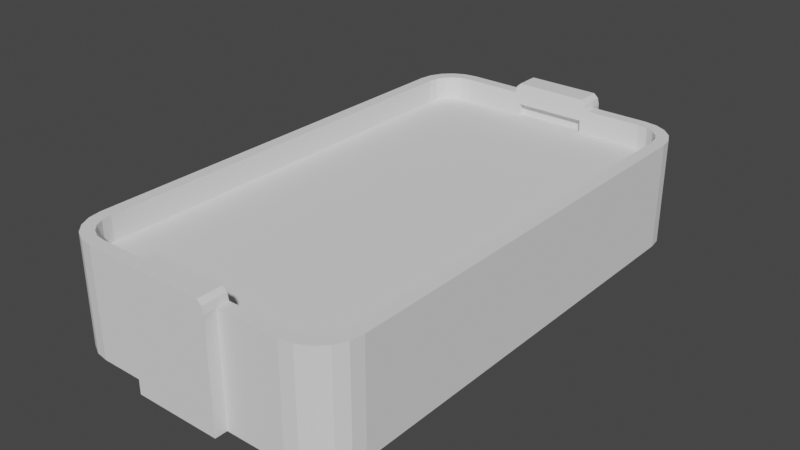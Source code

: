 # Source: table.blend  (saved by Blender 3.5.10; exported with 4.5.12 LTS)
import bpy
from mathutils import Matrix  # noqa: F401  (used for matrix-valued properties, if any)

bpy.ops.wm.read_factory_settings(use_empty=True)
scene = bpy.context.scene
scene.name = 'Scene'

# ---- collections
col_collection = bpy.data.collections.new('Collection'); scene.collection.children.link(col_collection)

# ---- world
world_world = bpy.data.worlds.new('World'); scene.world = world_world
world_world.use_nodes = True; world_world.node_tree.nodes.clear()
_N = world_world.node_tree.nodes; _L = world_world.node_tree.links
n0 = _N.new('ShaderNodeOutputWorld'); n0.name = 'World Output'; n0.location = (300, 300)
n1 = _N.new('ShaderNodeBackground'); n1.name = 'Background'; n1.location = (10, 300)
n1.inputs[0].default_value = (0.05088, 0.05088, 0.05088, 1.0)
_L.new(n1.outputs[0], n0.inputs[0])
n0.is_active_output = True
world_world.color = (0.05088, 0.05088, 0.05088)
world_world.use_sun_shadow = False
world_world.sun_shadow_jitter_overblur = 0.0

# ---- meshes
me_cube_001 = bpy.data.meshes.new('Cube.001')
me_cube_001.from_pydata([(1.0, -1.455, -0.3686), (0.7127, -1.742, -0.3686), (0.9859, -1.544, -0.3686), (0.9451, -1.624, -0.3686), (0.8816, -1.687, -0.3686), (0.8015, -1.728, -0.3686), (0.706, -1.657, 0.3686), (0.9145, -1.448, 0.3686), (0.7747, -1.646, 0.3686), (0.8307, -1.617, 0.3686), (0.8751, -1.573, 0.3686), (0.9036, -1.517, 0.3686), (-1.0, -1.455, -0.3686), (-0.7127, -1.742, -0.3686), (-0.9859, -1.544, -0.3686), (-0.9451, -1.624, -0.3686), (-0.8816, -1.687, -0.3686), (-0.8015, -1.728, -0.3686), (-0.706, -1.657, 0.3686), (-0.9145, -1.448, 0.3686), (-0.7747, -1.646, 0.3686), (-0.8307, -1.617, 0.3686), (-0.8751, -1.573, 0.3686), (-0.9036, -1.517, 0.3686), (1.0, 1.455, -0.3686), (0.7127, 1.742, -0.3686), (0.9859, 1.544, -0.3686), (0.9451, 1.624, -0.3686), (0.8816, 1.687, -0.3686), (0.8015, 1.728, -0.3686), (0.706, 1.657, 0.3686), (0.9145, 1.448, 0.3686), (0.7747, 1.646, 0.3686), (0.8307, 1.617, 0.3686), (0.8751, 1.573, 0.3686), (0.9036, 1.517, 0.3686), (-1.0, 1.455, -0.3686), (-0.7127, 1.742, -0.3686), (-0.9859, 1.544, -0.3686), (-0.9451, 1.624, -0.3686), (-0.8816, 1.687, -0.3686), (-0.8015, 1.728, -0.3686), (-0.706, 1.657, 0.3686), (-0.9145, 1.448, 0.3686), (-0.7747, 1.646, 0.3686), (-0.8307, 1.617, 0.3686), (-0.8751, 1.573, 0.3686), (-0.9036, 1.517, 0.3686), (0.8015, -1.728, 0.3686), (0.7127, -1.742, 0.3686), (0.8816, -1.687, 0.3686), (0.9451, -1.624, 0.3686), (0.9859, -1.544, 0.3686), (1.0, -1.455, 0.3686), (-0.8015, -1.728, 0.3686), (-0.7127, -1.742, 0.3686), (-0.8816, -1.687, 0.3686), (-0.9451, -1.624, 0.3686), (-0.9859, -1.544, 0.3686), (-1.0, -1.455, 0.3686), (0.8015, 1.728, 0.3686), (0.7127, 1.742, 0.3686), (0.8816, 1.687, 0.3686), (0.9451, 1.624, 0.3686), (0.9859, 1.544, 0.3686), (1.0, 1.455, 0.3686), (-0.8015, 1.728, 0.3686), (-0.7127, 1.742, 0.3686), (-0.8816, 1.687, 0.3686), (-0.9451, 1.624, 0.3686), (-0.9859, 1.544, 0.3686), (-1.0, 1.455, 0.3686), (0.706, -1.657, 0.1997), (0.9145, -1.448, 0.1997), (0.7747, -1.646, 0.1997), (0.8307, -1.617, 0.1997), (0.8751, -1.573, 0.1997), (0.9036, -1.517, 0.1997), (-0.706, -1.657, 0.1997), (-0.9145, -1.448, 0.1997), (-0.7747, -1.646, 0.1997), (-0.8307, -1.617, 0.1997), (-0.8751, -1.573, 0.1997), (-0.9036, -1.517, 0.1997), (0.706, 1.657, 0.1997), (0.9145, 1.448, 0.1997), (0.7747, 1.646, 0.1997), (0.8307, 1.617, 0.1997), (0.8751, 1.573, 0.1997), (0.9036, 1.517, 0.1997), (-0.706, 1.657, 0.1997), (-0.9145, 1.448, 0.1997), (-0.7747, 1.646, 0.1997), (-0.8307, 1.617, 0.1997), (-0.8751, 1.573, 0.1997), (-0.9036, 1.517, 0.1997), (-0.2973, -1.742, -0.3686), (0.2973, -1.742, -0.3686), (-0.2973, -1.742, 0.3686), (0.2973, -1.742, 0.3686), (-0.2525, -1.657, 0.2855), (0.2525, -1.657, 0.2855), (-0.2525, -1.657, 0.2001), (0.2525, -1.657, 0.2001), (-0.2973, 1.742, -0.3686), (0.2973, 1.742, -0.3686), (-0.2973, 1.742, 0.3686), (0.2973, 1.742, 0.3686), (-0.2525, 1.657, 0.2855), (0.2525, 1.657, 0.2855), (-0.2525, 1.657, 0.2003), (0.2525, 1.657, 0.2003), (-0.2973, -1.824, -0.3686), (0.2973, -1.824, -0.3686), (-0.2973, -1.824, 0.3686), (0.2973, -1.824, 0.3686), (-0.2973, 1.824, -0.3686), (0.2973, 1.824, -0.3686), (-0.2973, 1.824, 0.3686), (0.2973, 1.824, 0.3686), (-0.2865, -1.742, 0.4129), (0.2865, -1.742, 0.4129), (-0.2838, -1.657, 0.4129), (0.2838, -1.657, 0.4129), (-0.2865, 1.742, 0.4129), (0.2865, 1.742, 0.4129), (-0.2838, 1.657, 0.4129), (0.2838, 1.657, 0.4129), (-0.2865, -1.824, 0.4129), (0.2865, -1.824, 0.4129), (-0.2865, 1.824, 0.4129), (0.2865, 1.824, 0.4129), (-0.2945, -1.657, 0.3686), (0.2945, -1.657, 0.3686), (-0.2945, -1.657, 0.2001), (0.2945, -1.657, 0.2001), (-0.2945, 1.657, 0.3686), (0.2945, 1.657, 0.3686), (-0.2945, 1.657, 0.2003), (0.2945, 1.657, 0.2003), (-0.2525, -1.702, 0.2855), (0.2525, -1.702, 0.2855), (-0.2525, -1.702, 0.2005), (0.2525, -1.702, 0.2005), (-0.2525, 1.702, 0.2855), (0.2525, 1.702, 0.2855), (-0.2525, 1.702, 0.2005), (0.2525, 1.702, 0.2005), (-0.255, -1.742, 0.4415), (0.255, -1.742, 0.4415), (-0.2526, -1.657, 0.4415), (0.2526, -1.657, 0.4415), (-0.255, 1.742, 0.4415), (0.255, 1.742, 0.4415), (-0.2526, 1.657, 0.4415), (0.2526, 1.657, 0.4415), (-0.255, -1.824, 0.4415), (0.255, -1.824, 0.4415), (-0.255, 1.824, 0.4415), (0.255, 1.824, 0.4415)], [], [(96, 98, 55, 13), (49, 1, 5, 48), (48, 5, 4, 50), (50, 4, 3, 51), (51, 3, 2, 52), (52, 2, 0, 53), (53, 0, 24, 65), (104, 96, 13, 17, 16, 15, 14, 12, 36, 38, 39, 40, 41, 37), (55, 54, 17, 13), (54, 56, 16, 17), (56, 57, 15, 16), (57, 58, 14, 15), (58, 59, 12, 14), (104, 37, 67, 106), (61, 60, 29, 25), (60, 62, 28, 29), (62, 63, 27, 28), (63, 64, 26, 27), (64, 65, 24, 26), (59, 71, 36, 12), (20, 18, 78, 80), (67, 37, 41, 66), (66, 41, 40, 68), (68, 40, 39, 69), (69, 39, 38, 70), (70, 38, 36, 71), (8, 6, 49, 48), (9, 8, 48, 50), (10, 9, 50, 51), (11, 10, 51, 52), (7, 11, 52, 53), (18, 20, 54, 55), (20, 21, 56, 54), (21, 22, 57, 56), (22, 23, 58, 57), (23, 19, 59, 58), (132, 18, 55, 98), (30, 32, 60, 61), (32, 33, 62, 60), (33, 34, 63, 62), (34, 35, 64, 63), (35, 31, 65, 64), (44, 42, 67, 66), (45, 44, 66, 68), (46, 45, 68, 69), (47, 46, 69, 70), (43, 47, 70, 71), (19, 43, 71, 59), (137, 30, 61, 107), (31, 7, 53, 65), (134, 138, 90, 92, 93, 94, 95, 91, 79, 83, 82, 81, 80, 78), (47, 43, 91, 95), (34, 33, 87, 88), (21, 20, 80, 81), (43, 19, 79, 91), (35, 34, 88, 89), (22, 21, 81, 82), (136, 42, 90, 138), (6, 8, 74, 72), (31, 35, 89, 85), (23, 22, 82, 83), (7, 31, 85, 73), (8, 9, 75, 74), (42, 44, 92, 90), (19, 23, 83, 79), (9, 10, 76, 75), (44, 45, 93, 92), (133, 6, 72, 135), (10, 11, 77, 76), (45, 46, 94, 93), (32, 30, 84, 86), (11, 7, 73, 77), (46, 47, 95, 94), (33, 32, 86, 87), (18, 132, 134, 78), (6, 133, 99, 49), (118, 106, 124, 130), (1, 49, 99, 97), (115, 129, 157), (30, 137, 139, 84), (111, 109, 145, 147), (42, 136, 106, 67), (115, 99, 121, 129), (25, 105, 107, 61), (104, 106, 118, 116), (74, 75, 76, 77, 73, 85, 89, 88, 87, 86, 84, 139, 135, 72), (1, 97, 105, 25, 29, 28, 27, 26, 24, 0, 2, 3, 4, 5), (97, 99, 115, 113), (137, 127, 155), (107, 105, 117, 119), (98, 96, 112, 114), (150, 122, 120, 148), (148, 120, 128, 156), (155, 127, 125, 153), (153, 125, 131, 159), (118, 130, 158), (99, 133, 123, 121), (106, 136, 126, 124), (132, 98, 120, 122), (98, 114, 128, 120), (137, 107, 125, 127), (132, 122, 150), (107, 119, 131, 125), (100, 102, 134, 132), (103, 101, 133, 135), (102, 110, 138, 134), (109, 111, 139, 137), (110, 108, 136, 138), (102, 100, 140, 142), (108, 110, 146, 144), (101, 103, 143, 141), (139, 111, 103, 135), (110, 102, 103, 111), (103, 102, 142, 143), (110, 111, 147, 146), (100, 101, 141, 140), (145, 144, 146, 147), (140, 141, 143, 142), (108, 109, 137, 136), (101, 100, 132, 133), (133, 151, 123), (133, 132, 150, 151), (119, 159, 131), (119, 118, 158, 159), (124, 152, 158, 130), (152, 153, 159, 158), (126, 154, 152, 124), (154, 155, 153, 152), (121, 149, 157, 129), (149, 148, 156, 157), (123, 151, 149, 121), (151, 150, 148, 149), (105, 104, 116, 117), (136, 154, 126), (136, 137, 155, 154), (96, 97, 113, 112), (117, 116, 118, 119), (113, 115, 114, 112), (97, 96, 104, 105), (114, 156, 128), (114, 115, 157, 156), (109, 108, 144, 145)])
_uv = me_cube_001.uv_layers.new(name='UVMap')
_uv.uv.foreach_set('vector', [0.375, 0.8218, 0.625, 0.8218, 0.625, 0.8218, 0.375, 0.8218, 0.625, 0.8218, 0.375, 0.8218, 0.375, 0.7996, 0.625, 0.7996, 0.625, 0.7996, 0.375, 0.7996, 0.375, 0.7796, 0.625, 0.7796, 0.625, 0.7796, 0.375, 0.7796, 0.375, 0.733, 0.625, 0.733, 0.625, 0.733, 0.375, 0.733, 0.375, 0.7215, 0.625, 0.7215, 0.625, 0.7215, 0.375, 0.7215, 0.375, 0.7088, 0.625, 0.7088, 0.625, 0.7088, 0.375, 0.7088, 0.375, 0.7088, 0.625, 0.7088, 0.375, 0.8218, 0.375, 0.8218, 0.375, 0.8218, 0.375, 0.7996, 0.375, 0.7796, 0.375, 0.733, 0.375, 0.7215, 0.375, 0.7088, 0.375, 0.7088, 0.375, 0.7215, 0.375, 0.733, 0.375, 0.7796, 0.375, 0.7996, 0.375, 0.8218, 0.625, 0.8218, 0.625, 0.7996, 0.375, 0.7996, 0.375, 0.8218, 0.625, 0.7996, 0.625, 0.7796, 0.375, 0.7796, 0.375, 0.7996, 0.625, 0.7796, 0.625, 0.733, 0.375, 0.733, 0.375, 0.7796, 0.625, 0.733, 0.625, 0.7215, 0.375, 0.7215, 0.375, 0.733, 0.625, 0.7215, 0.625, 0.7088, 0.375, 0.7088, 0.375, 0.7215, 0.375, 0.8218, 0.375, 0.8218, 0.625, 0.8218, 0.625, 0.8218, 0.625, 0.8218, 0.625, 0.7996, 0.375, 0.7996, 0.375, 0.8218, 0.625, 0.7996, 0.625, 0.7796, 0.375, 0.7796, 0.375, 0.7996, 0.625, 0.7796, 0.625, 0.733, 0.375, 0.733, 0.375, 0.7796, 0.625, 0.733, 0.625, 0.7215, 0.375, 0.7215, 0.375, 0.733, 0.625, 0.7215, 0.625, 0.7088, 0.375, 0.7088, 0.375, 0.7215, 0.625, 0.7088, 0.625, 0.7088, 0.375, 0.7088, 0.375, 0.7088, 0.625, 0.7869, 0.625, 0.7999, 0.625, 0.7999, 0.625, 0.7869, 0.625, 0.8218, 0.375, 0.8218, 0.375, 0.7996, 0.625, 0.7996, 0.625, 0.7996, 0.375, 0.7996, 0.375, 0.7796, 0.625, 0.7796, 0.625, 0.7796, 0.375, 0.7796, 0.375, 0.733, 0.625, 0.733, 0.625, 0.733, 0.375, 0.733, 0.375, 0.7215, 0.625, 0.7215, 0.625, 0.7215, 0.375, 0.7215, 0.375, 0.7088, 0.625, 0.7088, 0.625, 0.7869, 0.625, 0.7999, 0.625, 0.8218, 0.625, 0.7996, 0.625, 0.7691, 0.625, 0.7869, 0.625, 0.7996, 0.625, 0.7796, 0.625, 0.7484, 0.625, 0.7691, 0.625, 0.7796, 0.625, 0.733, 0.625, 0.734, 0.625, 0.7484, 0.625, 0.733, 0.625, 0.7215, 0.625, 0.7252, 0.625, 0.734, 0.625, 0.7215, 0.625, 0.7088, 0.625, 0.7999, 0.625, 0.7869, 0.625, 0.7996, 0.625, 0.8218, 0.625, 0.7869, 0.625, 0.7691, 0.625, 0.7796, 0.625, 0.7996, 0.625, 0.7691, 0.625, 0.7484, 0.625, 0.733, 0.625, 0.7796, 0.625, 0.7484, 0.625, 0.734, 0.625, 0.7215, 0.625, 0.733, 0.625, 0.734, 0.625, 0.7252, 0.625, 0.7088, 0.625, 0.7215, 0.625, 0.7999, 0.625, 0.7999, 0.625, 0.8218, 0.625, 0.8218, 0.625, 0.7999, 0.625, 0.7869, 0.625, 0.7996, 0.625, 0.8218, 0.625, 0.7869, 0.625, 0.7691, 0.625, 0.7796, 0.625, 0.7996, 0.625, 0.7691, 0.625, 0.7484, 0.625, 0.733, 0.625, 0.7796, 0.625, 0.7484, 0.625, 0.734, 0.625, 0.7215, 0.625, 0.733, 0.625, 0.734, 0.625, 0.7252, 0.625, 0.7088, 0.625, 0.7215, 0.625, 0.7869, 0.625, 0.7999, 0.625, 0.8218, 0.625, 0.7996, 0.625, 0.7691, 0.625, 0.7869, 0.625, 0.7996, 0.625, 0.7796, 0.625, 0.7484, 0.625, 0.7691, 0.625, 0.7796, 0.625, 0.733, 0.625, 0.734, 0.625, 0.7484, 0.625, 0.733, 0.625, 0.7215, 0.625, 0.7252, 0.625, 0.734, 0.625, 0.7215, 0.625, 0.7088, 0.625, 0.7252, 0.625, 0.7252, 0.625, 0.7088, 0.625, 0.7088, 0.625, 0.7999, 0.625, 0.7999, 0.625, 0.8218, 0.625, 0.8218, 0.625, 0.7252, 0.625, 0.7252, 0.625, 0.7088, 0.625, 0.7088, 0.625, 0.7999, 0.625, 0.7999, 0.625, 0.7999, 0.625, 0.7869, 0.625, 0.7691, 0.625, 0.7484, 0.625, 0.734, 0.625, 0.7252, 0.625, 0.7252, 0.625, 0.734, 0.625, 0.7484, 0.625, 0.7691, 0.625, 0.7869, 0.625, 0.7999, 0.625, 0.734, 0.625, 0.7252, 0.625, 0.7252, 0.625, 0.734, 0.625, 0.7484, 0.625, 0.7691, 0.625, 0.7691, 0.625, 0.7484, 0.625, 0.7691, 0.625, 0.7869, 0.625, 0.7869, 0.625, 0.7691, 0.625, 0.7252, 0.625, 0.7252, 0.625, 0.7252, 0.625, 0.7252, 0.625, 0.734, 0.625, 0.7484, 0.625, 0.7484, 0.625, 0.734, 0.625, 0.7484, 0.625, 0.7691, 0.625, 0.7691, 0.625, 0.7484, 0.625, 0.7999, 0.625, 0.7999, 0.625, 0.7999, 0.625, 0.7999, 0.625, 0.7999, 0.625, 0.7869, 0.625, 0.7869, 0.625, 0.7999, 0.625, 0.7252, 0.625, 0.734, 0.625, 0.734, 0.625, 0.7252, 0.625, 0.734, 0.625, 0.7484, 0.625, 0.7484, 0.625, 0.734, 0.625, 0.7252, 0.625, 0.7252, 0.625, 0.7252, 0.625, 0.7252, 0.625, 0.7869, 0.625, 0.7691, 0.625, 0.7691, 0.625, 0.7869, 0.625, 0.7999, 0.625, 0.7869, 0.625, 0.7869, 0.625, 0.7999, 0.625, 0.7252, 0.625, 0.734, 0.625, 0.734, 0.625, 0.7252, 0.625, 0.7691, 0.625, 0.7484, 0.625, 0.7484, 0.625, 0.7691, 0.625, 0.7869, 0.625, 0.7691, 0.625, 0.7691, 0.625, 0.7869, 0.625, 0.7999, 0.625, 0.7999, 0.625, 0.7999, 0.625, 0.7999, 0.625, 0.7484, 0.625, 0.734, 0.625, 0.734, 0.625, 0.7484, 0.625, 0.7691, 0.625, 0.7484, 0.625, 0.7484, 0.625, 0.7691, 0.625, 0.7869, 0.625, 0.7999, 0.625, 0.7999, 0.625, 0.7869, 0.625, 0.734, 0.625, 0.7252, 0.625, 0.7252, 0.625, 0.734, 0.625, 0.7484, 0.625, 0.734, 0.625, 0.734, 0.625, 0.7484, 0.625, 0.7691, 0.625, 0.7869, 0.625, 0.7869, 0.625, 0.7691, 0.625, 0.7999, 0.625, 0.7999, 0.625, 0.7999, 0.625, 0.7999, 0.625, 0.7999, 0.625, 0.7999, 0.625, 0.8218, 0.625, 0.8218, 0.625, 0.8218, 0.625, 0.8218, 0.625, 0.8218, 0.625, 0.8218, 0.375, 0.8218, 0.625, 0.8218, 0.625, 0.8218, 0.375, 0.8218, 0.625, 0.8218, 0.625, 0.8218, 0.625, 0.8218, 0.625, 0.7999, 0.625, 0.7999, 0.625, 0.7999, 0.625, 0.7999, 0.625, 0.7999, 0.625, 0.7999, 0.625, 0.7999, 0.625, 0.7999, 0.625, 0.7999, 0.625, 0.7999, 0.625, 0.8218, 0.625, 0.8218, 0.625, 0.8218, 0.625, 0.8218, 0.625, 0.8218, 0.625, 0.8218, 0.375, 0.8218, 0.375, 0.8218, 0.625, 0.8218, 0.625, 0.8218, 0.375, 0.8218, 0.625, 0.8218, 0.625, 0.8218, 0.375, 0.8218, 0.625, 0.7869, 0.625, 0.7691, 0.625, 0.7484, 0.625, 0.734, 0.625, 0.7252, 0.625, 0.7252, 0.625, 0.734, 0.625, 0.7484, 0.625, 0.7691, 0.625, 0.7869, 0.625, 0.7999, 0.625, 0.7999, 0.625, 0.7999, 0.625, 0.7999, 0.375, 0.8218, 0.375, 0.8218, 0.375, 0.8218, 0.375, 0.8218, 0.375, 0.7996, 0.375, 0.7796, 0.375, 0.733, 0.375, 0.7215, 0.375, 0.7088, 0.375, 0.7088, 0.375, 0.7215, 0.375, 0.733, 0.375, 0.7796, 0.375, 0.7996, 0.375, 0.8218, 0.625, 0.8218, 0.625, 0.8218, 0.375, 0.8218, 0.625, 0.7999, 0.625, 0.7999, 0.625, 0.7999, 0.625, 0.8218, 0.375, 0.8218, 0.375, 0.8218, 0.625, 0.8218, 0.625, 0.8218, 0.375, 0.8218, 0.375, 0.8218, 0.625, 0.8218, 0.625, 0.7999, 0.625, 0.7999, 0.625, 0.8218, 0.625, 0.8218, 0.625, 0.8218, 0.625, 0.8218, 0.625, 0.8218, 0.625, 0.8218, 0.625, 0.7999, 0.625, 0.7999, 0.625, 0.8218, 0.625, 0.8218, 0.625, 0.8218, 0.625, 0.8218, 0.625, 0.8218, 0.625, 0.8218, 0.625, 0.8218, 0.625, 0.8218, 0.625, 0.8218, 0.625, 0.8218, 0.625, 0.7999, 0.625, 0.7999, 0.625, 0.8218, 0.625, 0.8218, 0.625, 0.7999, 0.625, 0.7999, 0.625, 0.8218, 0.625, 0.7999, 0.625, 0.8218, 0.625, 0.8218, 0.625, 0.7999, 0.625, 0.8218, 0.625, 0.8218, 0.625, 0.8218, 0.625, 0.8218, 0.625, 0.7999, 0.625, 0.8218, 0.625, 0.8218, 0.625, 0.7999, 0.625, 0.7999, 0.625, 0.7999, 0.625, 0.7999, 0.625, 0.8218, 0.625, 0.8218, 0.625, 0.8218, 0.625, 0.8218, 0.625, 0.7999, 0.625, 0.7999, 0.625, 0.7999, 0.625, 0.7999, 0.625, 0.7999, 0.625, 0.7999, 0.625, 0.7999, 0.625, 0.7999, 0.625, 0.7999, 0.625, 0.7999, 0.625, 0.7999, 0.625, 0.7999, 0.625, 0.7999, 0.625, 0.7999, 0.625, 0.7999, 0.625, 0.7999, 0.625, 0.7999, 0.625, 0.7999, 0.625, 0.7999, 0.625, 0.7999, 0.625, 0.7999, 0.625, 0.7999, 0.625, 0.7999, 0.625, 0.7999, 0.625, 0.7999, 0.625, 0.7999, 0.625, 0.7999, 0.625, 0.7999, 0.625, 0.7999, 0.625, 0.7999, 0.625, 0.7999, 0.625, 0.7999, 0.625, 0.7999, 0.625, 0.7999, 0.625, 0.7999, 0.625, 0.7999, 0.625, 0.7999, 0.625, 0.7999, 0.625, 0.7999, 0.625, 0.7999, 0.625, 0.7999, 0.625, 0.7999, 0.625, 0.7999, 0.625, 0.7999, 0.625, 0.7999, 0.625, 0.7999, 0.625, 0.7999, 0.625, 0.7999, 0.625, 0.7999, 0.625, 0.7999, 0.625, 0.7999, 0.625, 0.7999, 0.625, 0.7999, 0.625, 0.7999, 0.625, 0.7999, 0.625, 0.7999, 0.625, 0.7999, 0.625, 0.7999, 0.625, 0.7999, 0.625, 0.7999, 0.625, 0.7999, 0.625, 0.7999, 0.625, 0.7999, 0.625, 0.7999, 0.625, 0.7999, 0.625, 0.7999, 0.625, 0.7999, 0.625, 0.7999, 0.625, 0.7999, 0.625, 0.7999, 0.625, 0.7999, 0.625, 0.7999, 0.625, 0.7999, 0.625, 0.7999, 0.625, 0.7999, 0.625, 0.8218, 0.625, 0.8218, 0.625, 0.8218, 0.625, 0.8218, 0.625, 0.8218, 0.625, 0.8218, 0.625, 0.8218, 0.625, 0.8218, 0.625, 0.8218, 0.625, 0.8218, 0.625, 0.8218, 0.625, 0.8218, 0.625, 0.8218, 0.625, 0.8218, 0.625, 0.8218, 0.625, 0.7999, 0.625, 0.7999, 0.625, 0.8218, 0.625, 0.8218, 0.625, 0.7999, 0.625, 0.7999, 0.625, 0.8218, 0.625, 0.8218, 0.625, 0.8218, 0.625, 0.8218, 0.625, 0.8218, 0.625, 0.8218, 0.625, 0.8218, 0.625, 0.8218, 0.625, 0.8218, 0.625, 0.8218, 0.625, 0.7999, 0.625, 0.7999, 0.625, 0.8218, 0.625, 0.8218, 0.625, 0.7999, 0.625, 0.7999, 0.625, 0.8218, 0.625, 0.8218, 0.375, 0.8218, 0.375, 0.8218, 0.375, 0.8218, 0.375, 0.8218, 0.625, 0.7999, 0.625, 0.7999, 0.625, 0.7999, 0.625, 0.7999, 0.625, 0.7999, 0.625, 0.7999, 0.625, 0.7999, 0.375, 0.8218, 0.375, 0.8218, 0.375, 0.8218, 0.375, 0.8218, 0.375, 0.8218, 0.375, 0.8218, 0.625, 0.8218, 0.625, 0.8218, 0.375, 0.8218, 0.625, 0.8218, 0.625, 0.8218, 0.375, 0.8218, 0.375, 0.8218, 0.375, 0.8218, 0.375, 0.8218, 0.375, 0.8218, 0.625, 0.8218, 0.625, 0.8218, 0.625, 0.8218, 0.625, 0.8218, 0.625, 0.8218, 0.625, 0.8218, 0.625, 0.8218, 0.625, 0.7999, 0.625, 0.7999, 0.625, 0.7999, 0.625, 0.7999])
me_cube_001.update()

# ---- objects
ob_cube = bpy.data.objects.new('Cube', me_cube_001)

# ---- transforms, parenting, visibility, modifiers, constraints
ob_cube.location = (0.0, 0.0, 0.0)

# ---- collection membership
col_collection.objects.link(ob_cube)

# ---- scene / render settings (as saved in the file)
scene.frame_start = 1; scene.frame_end = 250; scene.frame_set(1)
scene.render.engine = 'BLENDER_EEVEE_NEXT'
scene.cycles.sampling_pattern = 'TABULATED_SOBOL'
scene.view_settings.view_transform = 'Filmic'
bpy.context.view_layer.update()

# ---- added for rendering (the .blend has no active camera and no usable light): camera, sun
cam_auto = bpy.data.cameras.new('AutoCamera')
cam_auto.lens = 50.0
cam_auto.sensor_width = 36.0
cam_auto.clip_end = 1000.0
ob_auto_camera = bpy.data.objects.new('AutoCamera', cam_auto)
scene.collection.objects.link(ob_auto_camera)
ob_auto_camera.location = (3.92074, -4.70489, 3.17308)
ob_auto_camera.rotation_euler = (1.09748, -7.21219e-08, 0.694738)
scene.camera = ob_auto_camera
light_auto_sun = bpy.data.lights.new('AutoSun', 'SUN')
light_auto_sun.energy = 3.0
light_auto_sun.angle = 0.0523599
ob_auto_sun = bpy.data.objects.new('AutoSun', light_auto_sun)
scene.collection.objects.link(ob_auto_sun)
ob_auto_sun.rotation_euler = (0.872665, 0.174533, 0.523599)
bpy.context.view_layer.update()
